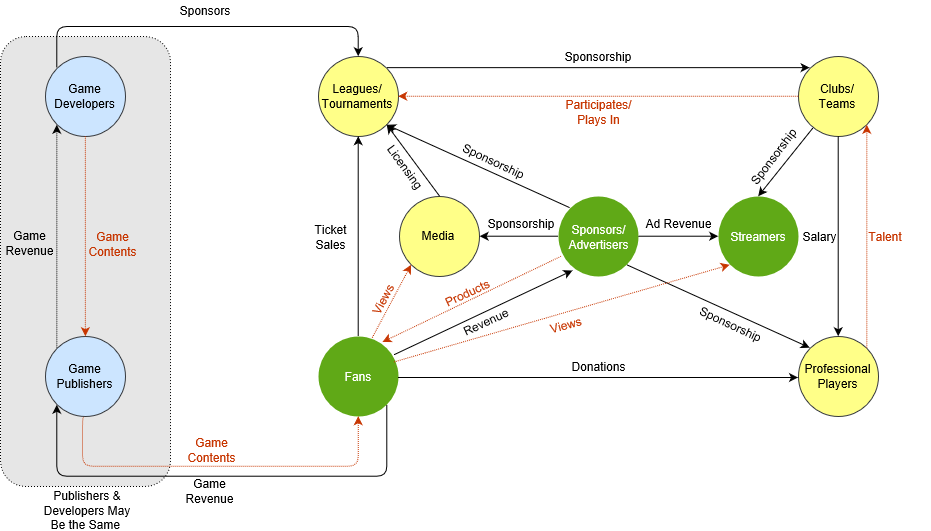

The diagram above was exported from draw.io. Its source (the exported page's mxGraphModel, read from the mxfile embedded in the PNG):
<mxGraphModel grid="1" dx="1200" dy="636" gridSize="10" guides="1" tooltips="1" connect="1" arrows="1" fold="1" page="1" pageScale="1" pageWidth="1100" pageHeight="850" math="0" shadow="0">
  <root>
    <mxCell id="0" />
    <mxCell id="1" parent="0" />
    <mxCell id="aKMKKHodSlWQ7rQDjzv--152" value="" parent="1" style="rounded=1;whiteSpace=wrap;html=1;dashed=1;dashPattern=1 2;fillColor=#E6E6E6;" vertex="1">
      <mxGeometry as="geometry" x="178" y="120" width="170" height="450" />
    </mxCell>
    <mxCell id="aKMKKHodSlWQ7rQDjzv--1" value="&lt;div&gt;Sponsors/&lt;/div&gt;&lt;div&gt;Advertisers&lt;br&gt;&lt;/div&gt;" parent="1" style="ellipse;whiteSpace=wrap;html=1;aspect=fixed;fillColor=#60a917;strokeColor=none;fontColor=#ffffff;" vertex="1">
      <mxGeometry as="geometry" x="735.5" y="280" width="80" height="80" />
    </mxCell>
    <mxCell id="aKMKKHodSlWQ7rQDjzv--2" value="&lt;div&gt;Clubs/&lt;/div&gt;&lt;div&gt;Teams&lt;br&gt;&lt;/div&gt;" parent="1" style="ellipse;whiteSpace=wrap;html=1;aspect=fixed;fillColor=#ffff88;strokeColor=#36393d;" vertex="1">
      <mxGeometry as="geometry" x="975.5" y="140" width="80" height="80" />
    </mxCell>
    <mxCell id="aKMKKHodSlWQ7rQDjzv--3" value="Streamers&lt;br&gt;" parent="1" style="ellipse;whiteSpace=wrap;html=1;aspect=fixed;fillColor=#60a917;strokeColor=none;fontColor=#ffffff;" vertex="1">
      <mxGeometry as="geometry" x="895.5" y="280" width="80" height="80" />
    </mxCell>
    <mxCell id="aKMKKHodSlWQ7rQDjzv--5" value="Fans" parent="1" style="ellipse;whiteSpace=wrap;html=1;aspect=fixed;fillColor=#60a917;strokeColor=none;fontColor=#ffffff;" vertex="1">
      <mxGeometry as="geometry" x="495.5" y="420" width="80" height="80" />
    </mxCell>
    <mxCell id="aKMKKHodSlWQ7rQDjzv--6" value="&lt;div&gt;Leagues/&lt;/div&gt;&lt;div&gt;Tournaments&lt;br&gt;&lt;/div&gt;" parent="1" style="ellipse;whiteSpace=wrap;html=1;aspect=fixed;fillColor=#ffff88;strokeColor=#36393d;" vertex="1">
      <mxGeometry as="geometry" x="495.5" y="140" width="80" height="80" />
    </mxCell>
    <mxCell id="aKMKKHodSlWQ7rQDjzv--7" value="&lt;div&gt;Professional&lt;/div&gt;&lt;div&gt;Players&lt;br&gt;&lt;/div&gt;" parent="1" style="ellipse;whiteSpace=wrap;html=1;aspect=fixed;fillColor=#ffff88;strokeColor=#36393d;" vertex="1">
      <mxGeometry as="geometry" x="975.5" y="420" width="80" height="80" />
    </mxCell>
    <mxCell id="aKMKKHodSlWQ7rQDjzv--9" value="&lt;div&gt;Media&lt;br&gt;&lt;/div&gt;" parent="1" style="ellipse;whiteSpace=wrap;html=1;aspect=fixed;fillColor=#ffff88;strokeColor=#36393d;" vertex="1">
      <mxGeometry as="geometry" x="576.5" y="280" width="80" height="80" />
    </mxCell>
    <mxCell id="aKMKKHodSlWQ7rQDjzv--136" source="aKMKKHodSlWQ7rQDjzv--10" parent="1" style="edgeStyle=orthogonalEdgeStyle;rounded=1;orthogonalLoop=1;jettySize=auto;html=1;exitX=0.5;exitY=1;exitDx=0;exitDy=0;entryX=0.5;entryY=1;entryDx=0;entryDy=0;dashed=1;dashPattern=1 1;fillColor=#fa6800;strokeColor=#C73500;" edge="1" target="aKMKKHodSlWQ7rQDjzv--5">
      <mxGeometry as="geometry" relative="1">
        <Array as="points">
          <mxPoint x="260" y="500" />
          <mxPoint x="260" y="550" />
          <mxPoint x="536" y="550" />
        </Array>
      </mxGeometry>
    </mxCell>
    <mxCell id="aKMKKHodSlWQ7rQDjzv--10" value="&lt;div&gt;Game&lt;/div&gt;&lt;div&gt;Publishers&lt;br&gt;&lt;/div&gt;" parent="1" style="ellipse;whiteSpace=wrap;html=1;aspect=fixed;fillColor=#cce5ff;strokeColor=#36393d;" vertex="1">
      <mxGeometry as="geometry" x="223" y="420" width="80" height="80" />
    </mxCell>
    <mxCell id="aKMKKHodSlWQ7rQDjzv--12" source="aKMKKHodSlWQ7rQDjzv--1" value="" parent="1" style="endArrow=classic;html=1;entryX=0;entryY=0;entryDx=0;entryDy=0;exitX=1;exitY=1;exitDx=0;exitDy=0;" edge="1" target="aKMKKHodSlWQ7rQDjzv--7">
      <mxGeometry as="geometry" width="50" height="50" relative="1">
        <mxPoint as="sourcePoint" x="825.5" y="240" />
        <mxPoint as="targetPoint" x="663.5" y="282" />
      </mxGeometry>
    </mxCell>
    <mxCell id="aKMKKHodSlWQ7rQDjzv--13" source="aKMKKHodSlWQ7rQDjzv--1" value="" parent="1" style="endArrow=classic;html=1;entryX=1;entryY=1;entryDx=0;entryDy=0;exitX=0;exitY=0;exitDx=0;exitDy=0;" edge="1" target="aKMKKHodSlWQ7rQDjzv--6">
      <mxGeometry as="geometry" width="50" height="50" relative="1">
        <mxPoint as="sourcePoint" x="795.5" y="240" />
        <mxPoint as="targetPoint" x="765.5" y="270" />
      </mxGeometry>
    </mxCell>
    <mxCell id="aKMKKHodSlWQ7rQDjzv--14" source="aKMKKHodSlWQ7rQDjzv--1" value="" parent="1" style="endArrow=classic;html=1;entryX=0;entryY=0.5;entryDx=0;entryDy=0;exitX=1;exitY=0.5;exitDx=0;exitDy=0;" edge="1" target="aKMKKHodSlWQ7rQDjzv--3">
      <mxGeometry as="geometry" width="50" height="50" relative="1">
        <mxPoint as="sourcePoint" x="805.5" y="250" />
        <mxPoint as="targetPoint" x="775.5" y="280" />
      </mxGeometry>
    </mxCell>
    <mxCell id="aKMKKHodSlWQ7rQDjzv--15" source="aKMKKHodSlWQ7rQDjzv--1" value="" parent="1" style="endArrow=classic;html=1;exitX=0;exitY=0.5;exitDx=0;exitDy=0;entryX=1;entryY=0.5;entryDx=0;entryDy=0;" edge="1" target="aKMKKHodSlWQ7rQDjzv--9">
      <mxGeometry as="geometry" width="50" height="50" relative="1">
        <mxPoint as="sourcePoint" x="455.5" y="450" />
        <mxPoint as="targetPoint" x="505.5" y="400" />
      </mxGeometry>
    </mxCell>
    <mxCell id="aKMKKHodSlWQ7rQDjzv--18" source="aKMKKHodSlWQ7rQDjzv--9" value="" parent="1" style="endArrow=classic;html=1;entryX=1;entryY=1;entryDx=0;entryDy=0;exitX=0.5;exitY=0;exitDx=0;exitDy=0;" edge="1" target="aKMKKHodSlWQ7rQDjzv--6">
      <mxGeometry as="geometry" width="50" height="50" relative="1">
        <mxPoint as="sourcePoint" x="598.5" y="284" />
        <mxPoint as="targetPoint" x="505.5" y="390" />
      </mxGeometry>
    </mxCell>
    <mxCell id="aKMKKHodSlWQ7rQDjzv--23" value="" parent="1" style="endArrow=classic;html=1;exitX=1;exitY=0.5;exitDx=0;exitDy=0;entryX=0;entryY=0.5;entryDx=0;entryDy=0;" edge="1">
      <mxGeometry as="geometry" width="50" height="50" relative="1">
        <mxPoint as="sourcePoint" x="575.5" y="461" />
        <mxPoint as="targetPoint" x="975.5" y="461" />
      </mxGeometry>
    </mxCell>
    <mxCell id="aKMKKHodSlWQ7rQDjzv--24" source="aKMKKHodSlWQ7rQDjzv--2" value="" parent="1" style="endArrow=classic;html=1;entryX=0.5;entryY=0;entryDx=0;entryDy=0;" edge="1" target="aKMKKHodSlWQ7rQDjzv--3">
      <mxGeometry as="geometry" width="50" height="50" relative="1">
        <mxPoint as="sourcePoint" x="445.5" y="490" />
        <mxPoint as="targetPoint" x="495.5" y="440" />
      </mxGeometry>
    </mxCell>
    <mxCell id="aKMKKHodSlWQ7rQDjzv--29" value="Sponsorship&lt;br&gt;" parent="1" style="text;html=1;strokeColor=none;fillColor=none;align=center;verticalAlign=middle;whiteSpace=wrap;rounded=0;rotation=25;" vertex="1">
      <mxGeometry as="geometry" x="626.5" y="234" width="90" height="20" />
    </mxCell>
    <mxCell id="aKMKKHodSlWQ7rQDjzv--30" value="Licensing&lt;br&gt;" parent="1" style="text;html=1;strokeColor=none;fillColor=none;align=center;verticalAlign=middle;whiteSpace=wrap;rounded=0;rotation=54;" vertex="1">
      <mxGeometry as="geometry" x="538.5" y="240" width="90" height="20" />
    </mxCell>
    <mxCell id="aKMKKHodSlWQ7rQDjzv--31" value="Sponsorship&lt;br&gt;" parent="1" style="text;html=1;strokeColor=none;fillColor=none;align=center;verticalAlign=middle;whiteSpace=wrap;rounded=0;rotation=-53;" vertex="1">
      <mxGeometry as="geometry" x="905.5" y="230" width="90" height="20" />
    </mxCell>
    <mxCell id="aKMKKHodSlWQ7rQDjzv--32" value="Sponsorship&lt;br&gt;" parent="1" style="text;html=1;strokeColor=none;fillColor=none;align=center;verticalAlign=middle;whiteSpace=wrap;rounded=0;rotation=25;" vertex="1">
      <mxGeometry as="geometry" x="863.5" y="397" width="90" height="20" />
    </mxCell>
    <mxCell id="aKMKKHodSlWQ7rQDjzv--37" value="Sponsorship&lt;br&gt;" parent="1" style="text;html=1;strokeColor=none;fillColor=none;align=center;verticalAlign=middle;whiteSpace=wrap;rounded=0;" vertex="1">
      <mxGeometry as="geometry" x="653.5" y="297" width="90" height="20" />
    </mxCell>
    <mxCell id="aKMKKHodSlWQ7rQDjzv--38" value="Ad Revenue&lt;br&gt;" parent="1" style="text;html=1;strokeColor=none;fillColor=none;align=center;verticalAlign=middle;whiteSpace=wrap;rounded=0;" vertex="1">
      <mxGeometry as="geometry" x="810.5" y="297" width="90" height="20" />
    </mxCell>
    <mxCell id="aKMKKHodSlWQ7rQDjzv--39" value="Donations&lt;br&gt;" parent="1" style="text;html=1;strokeColor=none;fillColor=none;align=center;verticalAlign=middle;whiteSpace=wrap;rounded=0;" vertex="1">
      <mxGeometry as="geometry" x="730.5" y="440" width="90" height="20" />
    </mxCell>
    <mxCell id="aKMKKHodSlWQ7rQDjzv--42" source="aKMKKHodSlWQ7rQDjzv--5" value="" parent="1" style="endArrow=classic;html=1;exitX=0.5;exitY=0;exitDx=0;exitDy=0;entryX=0.5;entryY=1;entryDx=0;entryDy=0;" edge="1" target="aKMKKHodSlWQ7rQDjzv--6">
      <mxGeometry as="geometry" width="50" height="50" relative="1">
        <mxPoint as="sourcePoint" x="535.5" y="220" />
        <mxPoint as="targetPoint" x="535.8333333333335" y="329.83333333333337" />
      </mxGeometry>
    </mxCell>
    <mxCell id="aKMKKHodSlWQ7rQDjzv--43" source="aKMKKHodSlWQ7rQDjzv--2" value="" parent="1" style="endArrow=classic;html=1;exitX=0.5;exitY=1;exitDx=0;exitDy=0;entryX=0.5;entryY=0;entryDx=0;entryDy=0;" edge="1" target="aKMKKHodSlWQ7rQDjzv--7">
      <mxGeometry as="geometry" width="50" height="50" relative="1">
        <mxPoint as="sourcePoint" x="1015.5" y="220" />
        <mxPoint as="targetPoint" x="1015.8333333333335" y="309.83333333333337" />
      </mxGeometry>
    </mxCell>
    <mxCell id="aKMKKHodSlWQ7rQDjzv--75" source="aKMKKHodSlWQ7rQDjzv--5" value="" parent="1" style="endArrow=classic;html=1;exitX=0.942;exitY=0.225;exitDx=0;exitDy=0;entryX=0.185;entryY=0.925;entryDx=0;entryDy=0;entryPerimeter=0;exitPerimeter=0;" edge="1" target="aKMKKHodSlWQ7rQDjzv--1">
      <mxGeometry as="geometry" width="50" height="50" relative="1">
        <mxPoint as="sourcePoint" x="564" y="432" />
        <mxPoint as="targetPoint" x="641.7142857142858" y="425.42857142857144" />
      </mxGeometry>
    </mxCell>
    <mxCell id="aKMKKHodSlWQ7rQDjzv--76" source="aKMKKHodSlWQ7rQDjzv--1" value="" parent="1" style="endArrow=classic;html=1;dashed=1;dashPattern=1 1;fillColor=#fa6800;strokeColor=#C73500;exitX=0.042;exitY=0.746;exitDx=0;exitDy=0;entryX=0.806;entryY=0.061;entryDx=0;entryDy=0;exitPerimeter=0;entryPerimeter=0;" edge="1" target="aKMKKHodSlWQ7rQDjzv--5">
      <mxGeometry as="geometry" width="50" height="50" relative="1">
        <mxPoint as="sourcePoint" x="621.7142857142858" y="384.8571428571429" />
        <mxPoint as="targetPoint" x="620" y="390" />
      </mxGeometry>
    </mxCell>
    <mxCell id="aKMKKHodSlWQ7rQDjzv--85" source="aKMKKHodSlWQ7rQDjzv--5" value="" parent="1" style="endArrow=classic;html=1;dashed=1;dashPattern=1 1;exitX=0.956;exitY=0.325;exitDx=0;exitDy=0;exitPerimeter=0;entryX=0;entryY=1;entryDx=0;entryDy=0;fillColor=#fa6800;strokeColor=#C73500;" edge="1" target="aKMKKHodSlWQ7rQDjzv--3">
      <mxGeometry as="geometry" width="50" height="50" relative="1">
        <mxPoint as="sourcePoint" x="571.6666666666667" y="445.66666666666674" />
        <mxPoint as="targetPoint" x="740" y="422.33333333333337" />
      </mxGeometry>
    </mxCell>
    <mxCell id="aKMKKHodSlWQ7rQDjzv--88" value="" parent="1" style="endArrow=classic;html=1;dashed=1;dashPattern=1 1;entryX=0;entryY=1;entryDx=0;entryDy=0;exitX=0.677;exitY=0.04;exitDx=0;exitDy=0;exitPerimeter=0;fillColor=#fa6800;strokeColor=#C73500;" edge="1" target="aKMKKHodSlWQ7rQDjzv--9">
      <mxGeometry as="geometry" width="50" height="50" relative="1">
        <mxPoint as="sourcePoint" x="549.7142857142858" y="421.1428571428571" />
        <mxPoint as="targetPoint" x="560" y="389.1428571428571" />
      </mxGeometry>
    </mxCell>
    <mxCell id="aKMKKHodSlWQ7rQDjzv--149" source="aKMKKHodSlWQ7rQDjzv--93" parent="1" style="edgeStyle=elbowEdgeStyle;rounded=1;orthogonalLoop=1;jettySize=auto;elbow=vertical;html=1;entryX=0.5;entryY=0;entryDx=0;entryDy=0;strokeColor=#000000;exitX=0;exitY=0;exitDx=0;exitDy=0;" edge="1" target="aKMKKHodSlWQ7rQDjzv--6">
      <mxGeometry as="geometry" relative="1">
        <mxPoint as="sourcePoint" x="144" y="140" />
        <Array as="points">
          <mxPoint x="380" y="110" />
        </Array>
      </mxGeometry>
    </mxCell>
    <mxCell id="aKMKKHodSlWQ7rQDjzv--93" value="&lt;div&gt;Game Developers&lt;br&gt;&lt;/div&gt;" parent="1" style="ellipse;whiteSpace=wrap;html=1;aspect=fixed;fillColor=#cce5ff;strokeColor=#36393d;" vertex="1">
      <mxGeometry as="geometry" x="223" y="139.8235294117647" width="80" height="80" />
    </mxCell>
    <mxCell id="aKMKKHodSlWQ7rQDjzv--97" source="aKMKKHodSlWQ7rQDjzv--6" value="" parent="1" style="endArrow=classic;html=1;exitX=1;exitY=0;exitDx=0;exitDy=0;entryX=0;entryY=0;entryDx=0;entryDy=0;" edge="1" target="aKMKKHodSlWQ7rQDjzv--2">
      <mxGeometry as="geometry" width="50" height="50" relative="1">
        <mxPoint as="sourcePoint" x="576" y="180" />
        <mxPoint as="targetPoint" x="735.4827586206898" y="130.24137931034482" />
      </mxGeometry>
    </mxCell>
    <mxCell id="aKMKKHodSlWQ7rQDjzv--98" source="aKMKKHodSlWQ7rQDjzv--2" value="" parent="1" style="endArrow=classic;html=1;dashed=1;dashPattern=1 1;exitX=0;exitY=0.5;exitDx=0;exitDy=0;entryX=1;entryY=0.5;entryDx=0;entryDy=0;fillColor=#fa6800;strokeColor=#C73500;" edge="1" target="aKMKKHodSlWQ7rQDjzv--6">
      <mxGeometry as="geometry" width="50" height="50" relative="1">
        <mxPoint as="sourcePoint" x="730.6551724137932" y="192.31034482758622" />
        <mxPoint as="targetPoint" x="780" y="160" />
      </mxGeometry>
    </mxCell>
    <mxCell id="aKMKKHodSlWQ7rQDjzv--106" source="aKMKKHodSlWQ7rQDjzv--10" value="" parent="1" style="endArrow=classic;html=1;dashed=1;dashPattern=1 1;exitX=0;exitY=0;exitDx=0;exitDy=0;entryX=0;entryY=1;entryDx=0;entryDy=0;" edge="1" target="aKMKKHodSlWQ7rQDjzv--93">
      <mxGeometry as="geometry" width="50" height="50" relative="1">
        <mxPoint as="sourcePoint" x="470.0344827586207" y="571.6206896551724" />
        <mxPoint as="targetPoint" x="410.72413793103453" y="584.0344827586207" />
      </mxGeometry>
    </mxCell>
    <mxCell id="aKMKKHodSlWQ7rQDjzv--110" source="aKMKKHodSlWQ7rQDjzv--93" value="" parent="1" style="endArrow=classic;html=1;dashed=1;dashPattern=1 1;exitX=0.5;exitY=1;exitDx=0;exitDy=0;fillColor=#fa6800;strokeColor=#C73500;entryX=0.5;entryY=0;entryDx=0;entryDy=0;" edge="1" target="aKMKKHodSlWQ7rQDjzv--10">
      <mxGeometry as="geometry" width="50" height="50" relative="1">
        <mxPoint as="sourcePoint" x="371.41379310344825" y="718.5172413793105" />
        <mxPoint as="targetPoint" x="427.2758620689656" y="701.9655172413793" />
      </mxGeometry>
    </mxCell>
    <mxCell id="aKMKKHodSlWQ7rQDjzv--111" value="&lt;div&gt;Publishers &amp;amp; Developers May&lt;/div&gt;&lt;div&gt;Be the Same&amp;nbsp;&lt;/div&gt;" parent="1" style="text;html=1;strokeColor=none;fillColor=none;align=center;verticalAlign=middle;whiteSpace=wrap;rounded=0;dashed=1;dashPattern=1 2;" vertex="1">
      <mxGeometry as="geometry" x="215" y="583" width="100" height="20" />
    </mxCell>
    <mxCell id="aKMKKHodSlWQ7rQDjzv--115" value="&lt;div&gt;&lt;font color=&quot;#c73500&quot;&gt;Views&lt;/font&gt;&lt;br&gt;&lt;/div&gt;" parent="1" style="text;html=1;strokeColor=none;fillColor=none;align=center;verticalAlign=middle;whiteSpace=wrap;rounded=0;rotation=-62;" vertex="1">
      <mxGeometry as="geometry" x="539" y="376" width="41" height="14" />
    </mxCell>
    <mxCell id="aKMKKHodSlWQ7rQDjzv--116" value="&lt;div&gt;&lt;font color=&quot;#c73500&quot;&gt;Products&lt;/font&gt;&lt;br&gt;&lt;/div&gt;" parent="1" style="text;html=1;strokeColor=none;fillColor=none;align=center;verticalAlign=middle;whiteSpace=wrap;rounded=0;rotation=-25;" vertex="1">
      <mxGeometry as="geometry" x="618.5" y="366" width="52" height="20" />
    </mxCell>
    <mxCell id="aKMKKHodSlWQ7rQDjzv--117" value="Revenue&lt;br&gt;" parent="1" style="text;html=1;strokeColor=none;fillColor=none;align=center;verticalAlign=middle;whiteSpace=wrap;rounded=0;rotation=-25;" vertex="1">
      <mxGeometry as="geometry" x="634.5" y="394.5" width="57" height="20" />
    </mxCell>
    <mxCell id="aKMKKHodSlWQ7rQDjzv--118" value="&lt;div&gt;&lt;font color=&quot;#c73500&quot;&gt;Participates/&lt;/font&gt;&lt;/div&gt;&lt;div&gt;&lt;font color=&quot;#c73500&quot;&gt;Plays In&lt;/font&gt;&lt;br&gt;&lt;/div&gt;" parent="1" style="text;html=1;strokeColor=none;fillColor=none;align=center;verticalAlign=middle;whiteSpace=wrap;rounded=0;rotation=0;" vertex="1">
      <mxGeometry as="geometry" x="730.5" y="174" width="90" height="42" />
    </mxCell>
    <mxCell id="aKMKKHodSlWQ7rQDjzv--119" value="Sponsorship&lt;br&gt;" parent="1" style="text;html=1;strokeColor=none;fillColor=none;align=center;verticalAlign=middle;whiteSpace=wrap;rounded=0;" vertex="1">
      <mxGeometry as="geometry" x="735.5" y="130" width="80" height="20" />
    </mxCell>
    <mxCell id="aKMKKHodSlWQ7rQDjzv--125" value="&lt;div&gt;&lt;font color=&quot;#c73500&quot;&gt;Game Contents&lt;/font&gt;&lt;br&gt;&lt;/div&gt;" parent="1" style="text;html=1;strokeColor=none;fillColor=none;align=center;verticalAlign=middle;whiteSpace=wrap;rounded=0;rotation=0;" vertex="1">
      <mxGeometry as="geometry" x="360" y="517.5" width="59" height="31" />
    </mxCell>
    <mxCell id="aKMKKHodSlWQ7rQDjzv--126" value="&lt;div&gt;Game&lt;/div&gt;&lt;div&gt;Revenue&lt;br&gt;&lt;/div&gt;" parent="1" style="text;html=1;strokeColor=none;fillColor=none;align=center;verticalAlign=middle;whiteSpace=wrap;rounded=0;rotation=0;" vertex="1">
      <mxGeometry as="geometry" x="363" y="564" width="48" height="20" />
    </mxCell>
    <mxCell id="aKMKKHodSlWQ7rQDjzv--127" value="&lt;div&gt;Game&lt;/div&gt;&lt;div&gt;Revenue&lt;br&gt;&lt;/div&gt;" parent="1" style="text;html=1;strokeColor=none;fillColor=none;align=center;verticalAlign=middle;whiteSpace=wrap;rounded=0;rotation=0;" vertex="1">
      <mxGeometry as="geometry" x="183" y="317" width="48" height="20" />
    </mxCell>
    <mxCell id="aKMKKHodSlWQ7rQDjzv--128" value="&lt;div&gt;&lt;font color=&quot;#c73500&quot;&gt;Game Contents&lt;/font&gt;&lt;br&gt;&lt;/div&gt;" parent="1" style="text;html=1;strokeColor=none;fillColor=none;align=center;verticalAlign=middle;whiteSpace=wrap;rounded=0;rotation=0;" vertex="1">
      <mxGeometry as="geometry" x="268" y="311.5" width="46" height="31" />
    </mxCell>
    <mxCell id="aKMKKHodSlWQ7rQDjzv--129" value="&lt;div&gt;&lt;font color=&quot;#c73500&quot;&gt;Views&lt;/font&gt;&lt;br&gt;&lt;/div&gt;" parent="1" style="text;html=1;strokeColor=none;fillColor=none;align=center;verticalAlign=middle;whiteSpace=wrap;rounded=0;rotation=-15;" vertex="1">
      <mxGeometry as="geometry" x="723" y="397.5" width="41" height="20" />
    </mxCell>
    <mxCell id="aKMKKHodSlWQ7rQDjzv--130" value="&lt;div&gt;Ticket&lt;/div&gt;&lt;div&gt;Sales&lt;br&gt;&lt;/div&gt;" parent="1" style="text;html=1;strokeColor=none;fillColor=none;align=center;verticalAlign=middle;whiteSpace=wrap;rounded=0;rotation=0;" vertex="1">
      <mxGeometry as="geometry" x="462.5" y="310" width="90" height="20" />
    </mxCell>
    <mxCell id="aKMKKHodSlWQ7rQDjzv--131" value="Salary&lt;br&gt;" parent="1" style="text;html=1;strokeColor=none;fillColor=none;align=center;verticalAlign=middle;whiteSpace=wrap;rounded=0;" vertex="1">
      <mxGeometry as="geometry" x="951.5" y="310" width="90" height="20" />
    </mxCell>
    <mxCell id="aKMKKHodSlWQ7rQDjzv--143" source="aKMKKHodSlWQ7rQDjzv--5" parent="1" style="edgeStyle=orthogonalEdgeStyle;rounded=1;orthogonalLoop=1;jettySize=auto;html=1;fillColor=#fa6800;strokeColor=#000000;entryX=0;entryY=1;entryDx=0;entryDy=0;exitX=1;exitY=1;exitDx=0;exitDy=0;" edge="1" target="aKMKKHodSlWQ7rQDjzv--10">
      <mxGeometry as="geometry" relative="1">
        <mxPoint as="sourcePoint" x="540" y="550" />
        <mxPoint as="targetPoint" x="90" y="640" />
        <Array as="points">
          <mxPoint x="564" y="560" />
          <mxPoint x="234" y="560" />
        </Array>
      </mxGeometry>
    </mxCell>
    <mxCell id="aKMKKHodSlWQ7rQDjzv--150" value="&lt;div&gt;Sponsors&lt;br&gt;&lt;/div&gt;" parent="1" style="text;html=1;strokeColor=none;fillColor=none;align=center;verticalAlign=middle;whiteSpace=wrap;rounded=0;rotation=0;" vertex="1">
      <mxGeometry as="geometry" x="358" y="84" width="48" height="20" />
    </mxCell>
    <mxCell id="aKMKKHodSlWQ7rQDjzv--159" source="aKMKKHodSlWQ7rQDjzv--7" value="" parent="1" style="endArrow=classic;html=1;dashed=1;dashPattern=1 1;fillColor=#fa6800;strokeColor=#C73500;exitX=1;exitY=0;exitDx=0;exitDy=0;entryX=1;entryY=1;entryDx=0;entryDy=0;" edge="1" target="aKMKKHodSlWQ7rQDjzv--2">
      <mxGeometry as="geometry" width="50" height="50" relative="1">
        <mxPoint as="sourcePoint" x="749.0588235294117" y="349.52941176470585" />
        <mxPoint as="targetPoint" x="570.2352941176471" y="435.41176470588243" />
      </mxGeometry>
    </mxCell>
    <mxCell id="aKMKKHodSlWQ7rQDjzv--160" value="&lt;div&gt;&lt;font color=&quot;#c73500&quot;&gt;Talent&lt;/font&gt;&lt;/div&gt;&lt;div&gt;&lt;br&gt;&lt;/div&gt;" parent="1" style="text;html=1;strokeColor=none;fillColor=none;align=center;verticalAlign=middle;whiteSpace=wrap;rounded=0;rotation=0;" vertex="1">
      <mxGeometry as="geometry" x="1017.5" y="306" width="90" height="42" />
    </mxCell>
  </root>
</mxGraphModel>